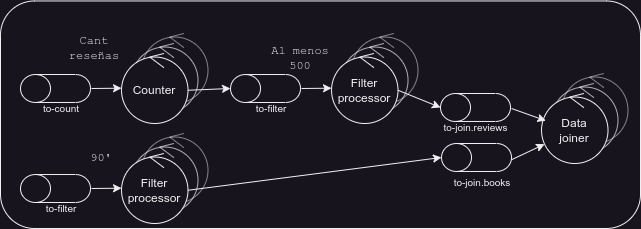

The diagram above was exported from draw.io. Its source (the exported page's mxGraphModel, read from the mxfile embedded in the PNG):
<mxGraphModel dx="1434" dy="1643" grid="1" gridSize="10" guides="1" tooltips="1" connect="1" arrows="1" fold="1" page="0" pageScale="1" pageWidth="827" pageHeight="1169" math="0" shadow="0">
  <root>
    <mxCell id="0" />
    <mxCell id="1" parent="0" />
    <mxCell id="2" value="" style="group" vertex="1" connectable="0" parent="1">
      <mxGeometry x="1051.03" y="-190" width="76.47000000000003" height="90" as="geometry" />
    </mxCell>
    <mxCell id="3" value="" style="ellipse;whiteSpace=wrap;html=1;aspect=fixed;fillColor=none;opacity=50;" vertex="1" parent="2">
      <mxGeometry x="10" y="3.530000000000001" width="66.47" height="66.47" as="geometry" />
    </mxCell>
    <mxCell id="4" value="" style="endArrow=none;html=1;rounded=0;opacity=50;" edge="1" parent="2">
      <mxGeometry width="50" height="50" relative="1" as="geometry">
        <mxPoint x="38.235000000000014" y="3.529411764705884" as="sourcePoint" />
        <mxPoint x="52.352499999999964" as="targetPoint" />
      </mxGeometry>
    </mxCell>
    <mxCell id="5" value="" style="endArrow=none;html=1;rounded=0;opacity=50;" edge="1" parent="2">
      <mxGeometry width="50" height="50" relative="1" as="geometry">
        <mxPoint x="38.235000000000014" y="3.529411764705884" as="sourcePoint" />
        <mxPoint x="52.352499999999964" y="14.117647058823536" as="targetPoint" />
      </mxGeometry>
    </mxCell>
    <mxCell id="6" value="" style="group" vertex="1" connectable="0" parent="2">
      <mxGeometry y="10" width="66.47000000000003" height="80" as="geometry" />
    </mxCell>
    <mxCell id="7" value="" style="ellipse;whiteSpace=wrap;html=1;aspect=fixed;fillColor=none;container=0;opacity=70;" vertex="1" parent="6">
      <mxGeometry y="3.5299999999999727" width="66.47" height="66.47" as="geometry" />
    </mxCell>
    <mxCell id="8" value="" style="endArrow=none;html=1;rounded=0;opacity=70;" edge="1" parent="6">
      <mxGeometry width="50" height="50" relative="1" as="geometry">
        <mxPoint x="28.235000000000014" y="3.5294117647058556" as="sourcePoint" />
        <mxPoint x="42.352499999999964" as="targetPoint" />
      </mxGeometry>
    </mxCell>
    <mxCell id="9" value="" style="endArrow=none;html=1;rounded=0;opacity=70;" edge="1" parent="6">
      <mxGeometry width="50" height="50" relative="1" as="geometry">
        <mxPoint x="28.235000000000014" y="3.5294117647058556" as="sourcePoint" />
        <mxPoint x="42.352499999999964" y="14.117647058823536" as="targetPoint" />
      </mxGeometry>
    </mxCell>
    <mxCell id="10" value="Counter" style="ellipse;whiteSpace=wrap;html=1;aspect=fixed;fillColor=default;" vertex="1" parent="6">
      <mxGeometry x="-10" y="13.53" width="66.47" height="66.47" as="geometry" />
    </mxCell>
    <mxCell id="11" value="" style="endArrow=none;html=1;rounded=0;" edge="1" parent="6">
      <mxGeometry width="50" height="50" relative="1" as="geometry">
        <mxPoint x="18.235" y="13.529411764705882" as="sourcePoint" />
        <mxPoint x="32.3525" y="10" as="targetPoint" />
      </mxGeometry>
    </mxCell>
    <mxCell id="12" value="" style="endArrow=none;html=1;rounded=0;" edge="1" parent="6">
      <mxGeometry width="50" height="50" relative="1" as="geometry">
        <mxPoint x="18.235" y="13.529411764705882" as="sourcePoint" />
        <mxPoint x="32.3525" y="24.11764705882353" as="targetPoint" />
      </mxGeometry>
    </mxCell>
    <mxCell id="13" value="" style="group" vertex="1" connectable="0" parent="1">
      <mxGeometry x="940.015" y="-148.985" width="71.01499999999999" height="48.985000000000014" as="geometry" />
    </mxCell>
    <mxCell id="14" value="" style="shape=cylinder3;whiteSpace=wrap;html=1;boundedLbl=1;backgroundOutline=1;size=15;fillColor=none;rotation=-90;" vertex="1" parent="13">
      <mxGeometry x="21.014999999999986" y="-21.014999999999986" width="27.97" height="70" as="geometry" />
    </mxCell>
    <mxCell id="15" value="to-count" style="text;html=1;align=center;verticalAlign=middle;whiteSpace=wrap;rounded=0;fontSize=10;horizontal=1;" vertex="1" parent="13">
      <mxGeometry x="11.014999999999986" y="18.985000000000014" width="60" height="30" as="geometry" />
    </mxCell>
    <mxCell id="16" value="" style="endArrow=classic;html=1;rounded=0;" edge="1" parent="1">
      <mxGeometry width="50" height="50" relative="1" as="geometry">
        <mxPoint x="1011.03" y="-135" as="sourcePoint" />
        <mxPoint x="1041.03" y="-135.32" as="targetPoint" />
      </mxGeometry>
    </mxCell>
    <mxCell id="17" value="" style="group" vertex="1" connectable="0" parent="1">
      <mxGeometry x="1261.04" y="-190" width="76.47000000000003" height="90" as="geometry" />
    </mxCell>
    <mxCell id="18" value="" style="ellipse;whiteSpace=wrap;html=1;aspect=fixed;fillColor=none;opacity=50;" vertex="1" parent="17">
      <mxGeometry x="10" y="3.530000000000001" width="66.47" height="66.47" as="geometry" />
    </mxCell>
    <mxCell id="19" value="" style="endArrow=none;html=1;rounded=0;opacity=50;" edge="1" parent="17">
      <mxGeometry width="50" height="50" relative="1" as="geometry">
        <mxPoint x="38.235000000000014" y="3.529411764705884" as="sourcePoint" />
        <mxPoint x="52.352499999999964" as="targetPoint" />
      </mxGeometry>
    </mxCell>
    <mxCell id="20" value="" style="endArrow=none;html=1;rounded=0;opacity=50;" edge="1" parent="17">
      <mxGeometry width="50" height="50" relative="1" as="geometry">
        <mxPoint x="38.235000000000014" y="3.529411764705884" as="sourcePoint" />
        <mxPoint x="52.352499999999964" y="14.117647058823536" as="targetPoint" />
      </mxGeometry>
    </mxCell>
    <mxCell id="21" value="" style="group" vertex="1" connectable="0" parent="17">
      <mxGeometry y="10" width="66.47000000000003" height="80" as="geometry" />
    </mxCell>
    <mxCell id="22" value="" style="ellipse;whiteSpace=wrap;html=1;aspect=fixed;fillColor=none;container=0;opacity=70;" vertex="1" parent="21">
      <mxGeometry y="3.5299999999999727" width="66.47" height="66.47" as="geometry" />
    </mxCell>
    <mxCell id="23" value="" style="endArrow=none;html=1;rounded=0;opacity=70;" edge="1" parent="21">
      <mxGeometry width="50" height="50" relative="1" as="geometry">
        <mxPoint x="28.235000000000014" y="3.5294117647058556" as="sourcePoint" />
        <mxPoint x="42.352499999999964" as="targetPoint" />
      </mxGeometry>
    </mxCell>
    <mxCell id="24" value="" style="endArrow=none;html=1;rounded=0;opacity=70;" edge="1" parent="21">
      <mxGeometry width="50" height="50" relative="1" as="geometry">
        <mxPoint x="28.235000000000014" y="3.5294117647058556" as="sourcePoint" />
        <mxPoint x="42.352499999999964" y="14.117647058823536" as="targetPoint" />
      </mxGeometry>
    </mxCell>
    <mxCell id="25" value="Filter processor" style="ellipse;whiteSpace=wrap;html=1;aspect=fixed;fillColor=default;" vertex="1" parent="21">
      <mxGeometry x="-10" y="13.53" width="66.47" height="66.47" as="geometry" />
    </mxCell>
    <mxCell id="26" value="" style="endArrow=none;html=1;rounded=0;" edge="1" parent="21">
      <mxGeometry width="50" height="50" relative="1" as="geometry">
        <mxPoint x="18.235" y="13.529411764705882" as="sourcePoint" />
        <mxPoint x="32.3525" y="10" as="targetPoint" />
      </mxGeometry>
    </mxCell>
    <mxCell id="27" value="" style="endArrow=none;html=1;rounded=0;" edge="1" parent="21">
      <mxGeometry width="50" height="50" relative="1" as="geometry">
        <mxPoint x="18.235" y="13.529411764705882" as="sourcePoint" />
        <mxPoint x="32.3525" y="24.11764705882353" as="targetPoint" />
      </mxGeometry>
    </mxCell>
    <mxCell id="28" value="" style="group" vertex="1" connectable="0" parent="1">
      <mxGeometry x="1150.0249999999999" y="-148.985" width="71.01499999999999" height="48.985000000000014" as="geometry" />
    </mxCell>
    <mxCell id="29" value="" style="shape=cylinder3;whiteSpace=wrap;html=1;boundedLbl=1;backgroundOutline=1;size=15;fillColor=none;rotation=-90;" vertex="1" parent="28">
      <mxGeometry x="21.014999999999986" y="-21.014999999999986" width="27.97" height="70" as="geometry" />
    </mxCell>
    <mxCell id="30" value="to-filter" style="text;html=1;align=center;verticalAlign=middle;whiteSpace=wrap;rounded=0;fontSize=10;horizontal=1;" vertex="1" parent="28">
      <mxGeometry x="11.014999999999986" y="18.985000000000014" width="60" height="30" as="geometry" />
    </mxCell>
    <mxCell id="31" value="" style="endArrow=classic;html=1;rounded=0;" edge="1" parent="1">
      <mxGeometry width="50" height="50" relative="1" as="geometry">
        <mxPoint x="1221.04" y="-135" as="sourcePoint" />
        <mxPoint x="1251.04" y="-135.32" as="targetPoint" />
      </mxGeometry>
    </mxCell>
    <mxCell id="32" style="rounded=0;orthogonalLoop=1;jettySize=auto;html=1;exitX=1;exitY=0.5;exitDx=0;exitDy=0;entryX=0.5;entryY=0;entryDx=0;entryDy=0;entryPerimeter=0;" edge="1" source="10" target="29" parent="1">
      <mxGeometry relative="1" as="geometry" />
    </mxCell>
    <mxCell id="33" value="" style="group" vertex="1" connectable="0" parent="1">
      <mxGeometry x="1051.02" y="-90" width="76.47000000000003" height="90" as="geometry" />
    </mxCell>
    <mxCell id="34" value="" style="ellipse;whiteSpace=wrap;html=1;aspect=fixed;fillColor=none;opacity=50;" vertex="1" parent="33">
      <mxGeometry x="10" y="3.530000000000001" width="66.47" height="66.47" as="geometry" />
    </mxCell>
    <mxCell id="35" value="" style="endArrow=none;html=1;rounded=0;opacity=50;" edge="1" parent="33">
      <mxGeometry width="50" height="50" relative="1" as="geometry">
        <mxPoint x="38.235000000000014" y="3.529411764705884" as="sourcePoint" />
        <mxPoint x="52.352499999999964" as="targetPoint" />
      </mxGeometry>
    </mxCell>
    <mxCell id="36" value="" style="endArrow=none;html=1;rounded=0;opacity=50;" edge="1" parent="33">
      <mxGeometry width="50" height="50" relative="1" as="geometry">
        <mxPoint x="38.235000000000014" y="3.529411764705884" as="sourcePoint" />
        <mxPoint x="52.352499999999964" y="14.117647058823536" as="targetPoint" />
      </mxGeometry>
    </mxCell>
    <mxCell id="37" value="" style="group" vertex="1" connectable="0" parent="33">
      <mxGeometry y="10" width="66.47000000000003" height="80" as="geometry" />
    </mxCell>
    <mxCell id="38" value="" style="ellipse;whiteSpace=wrap;html=1;aspect=fixed;fillColor=none;container=0;opacity=70;" vertex="1" parent="37">
      <mxGeometry y="3.5299999999999727" width="66.47" height="66.47" as="geometry" />
    </mxCell>
    <mxCell id="39" value="" style="endArrow=none;html=1;rounded=0;opacity=70;" edge="1" parent="37">
      <mxGeometry width="50" height="50" relative="1" as="geometry">
        <mxPoint x="28.235000000000014" y="3.5294117647058556" as="sourcePoint" />
        <mxPoint x="42.352499999999964" as="targetPoint" />
      </mxGeometry>
    </mxCell>
    <mxCell id="40" value="" style="endArrow=none;html=1;rounded=0;opacity=70;" edge="1" parent="37">
      <mxGeometry width="50" height="50" relative="1" as="geometry">
        <mxPoint x="28.235000000000014" y="3.5294117647058556" as="sourcePoint" />
        <mxPoint x="42.352499999999964" y="14.117647058823536" as="targetPoint" />
      </mxGeometry>
    </mxCell>
    <mxCell id="41" value="Filter processor" style="ellipse;whiteSpace=wrap;html=1;aspect=fixed;fillColor=default;" vertex="1" parent="37">
      <mxGeometry x="-10" y="13.53" width="66.47" height="66.47" as="geometry" />
    </mxCell>
    <mxCell id="42" value="" style="endArrow=none;html=1;rounded=0;" edge="1" parent="37">
      <mxGeometry width="50" height="50" relative="1" as="geometry">
        <mxPoint x="18.235" y="13.529411764705882" as="sourcePoint" />
        <mxPoint x="32.3525" y="10" as="targetPoint" />
      </mxGeometry>
    </mxCell>
    <mxCell id="43" value="" style="endArrow=none;html=1;rounded=0;" edge="1" parent="37">
      <mxGeometry width="50" height="50" relative="1" as="geometry">
        <mxPoint x="18.235" y="13.529411764705882" as="sourcePoint" />
        <mxPoint x="32.3525" y="24.11764705882353" as="targetPoint" />
      </mxGeometry>
    </mxCell>
    <mxCell id="44" value="" style="group" vertex="1" connectable="0" parent="1">
      <mxGeometry x="940.0049999999999" y="-48.985000000000014" width="71.01499999999999" height="48.985000000000014" as="geometry" />
    </mxCell>
    <mxCell id="45" value="" style="shape=cylinder3;whiteSpace=wrap;html=1;boundedLbl=1;backgroundOutline=1;size=15;fillColor=none;rotation=-90;" vertex="1" parent="44">
      <mxGeometry x="21.014999999999986" y="-21.014999999999986" width="27.97" height="70" as="geometry" />
    </mxCell>
    <mxCell id="46" value="to-filter" style="text;html=1;align=center;verticalAlign=middle;whiteSpace=wrap;rounded=0;fontSize=10;horizontal=1;" vertex="1" parent="44">
      <mxGeometry x="11.014999999999986" y="18.985000000000014" width="60" height="30" as="geometry" />
    </mxCell>
    <mxCell id="47" value="" style="endArrow=classic;html=1;rounded=0;" edge="1" parent="1">
      <mxGeometry width="50" height="50" relative="1" as="geometry">
        <mxPoint x="1011.02" y="-35" as="sourcePoint" />
        <mxPoint x="1041.02" y="-35.31999999999999" as="targetPoint" />
      </mxGeometry>
    </mxCell>
    <mxCell id="48" value="" style="group" vertex="1" connectable="0" parent="1">
      <mxGeometry x="1471.02" y="-150" width="76.47000000000003" height="90" as="geometry" />
    </mxCell>
    <mxCell id="49" value="" style="ellipse;whiteSpace=wrap;html=1;aspect=fixed;fillColor=none;opacity=50;" vertex="1" parent="48">
      <mxGeometry x="10" y="3.530000000000001" width="66.47" height="66.47" as="geometry" />
    </mxCell>
    <mxCell id="50" value="" style="endArrow=none;html=1;rounded=0;opacity=50;" edge="1" parent="48">
      <mxGeometry width="50" height="50" relative="1" as="geometry">
        <mxPoint x="38.235000000000014" y="3.529411764705884" as="sourcePoint" />
        <mxPoint x="52.352499999999964" as="targetPoint" />
      </mxGeometry>
    </mxCell>
    <mxCell id="51" value="" style="endArrow=none;html=1;rounded=0;opacity=50;" edge="1" parent="48">
      <mxGeometry width="50" height="50" relative="1" as="geometry">
        <mxPoint x="38.235000000000014" y="3.529411764705884" as="sourcePoint" />
        <mxPoint x="52.352499999999964" y="14.117647058823536" as="targetPoint" />
      </mxGeometry>
    </mxCell>
    <mxCell id="52" value="" style="group" vertex="1" connectable="0" parent="48">
      <mxGeometry y="10" width="66.47000000000003" height="80" as="geometry" />
    </mxCell>
    <mxCell id="53" value="" style="ellipse;whiteSpace=wrap;html=1;aspect=fixed;fillColor=none;container=0;opacity=70;" vertex="1" parent="52">
      <mxGeometry y="3.5299999999999727" width="66.47" height="66.47" as="geometry" />
    </mxCell>
    <mxCell id="54" value="" style="endArrow=none;html=1;rounded=0;opacity=70;" edge="1" parent="52">
      <mxGeometry width="50" height="50" relative="1" as="geometry">
        <mxPoint x="28.235000000000014" y="3.5294117647058556" as="sourcePoint" />
        <mxPoint x="42.352499999999964" as="targetPoint" />
      </mxGeometry>
    </mxCell>
    <mxCell id="55" value="" style="endArrow=none;html=1;rounded=0;opacity=70;" edge="1" parent="52">
      <mxGeometry width="50" height="50" relative="1" as="geometry">
        <mxPoint x="28.235000000000014" y="3.5294117647058556" as="sourcePoint" />
        <mxPoint x="42.352499999999964" y="14.117647058823536" as="targetPoint" />
      </mxGeometry>
    </mxCell>
    <mxCell id="56" value="Data&lt;div&gt;joiner&lt;/div&gt;" style="ellipse;whiteSpace=wrap;html=1;aspect=fixed;fillColor=default;" vertex="1" parent="52">
      <mxGeometry x="-10" y="13.53" width="66.47" height="66.47" as="geometry" />
    </mxCell>
    <mxCell id="57" value="" style="endArrow=none;html=1;rounded=0;" edge="1" parent="52">
      <mxGeometry width="50" height="50" relative="1" as="geometry">
        <mxPoint x="18.235" y="13.529411764705882" as="sourcePoint" />
        <mxPoint x="32.3525" y="10" as="targetPoint" />
      </mxGeometry>
    </mxCell>
    <mxCell id="58" value="" style="endArrow=none;html=1;rounded=0;" edge="1" parent="52">
      <mxGeometry width="50" height="50" relative="1" as="geometry">
        <mxPoint x="18.235" y="13.529411764705882" as="sourcePoint" />
        <mxPoint x="32.3525" y="24.11764705882353" as="targetPoint" />
      </mxGeometry>
    </mxCell>
    <mxCell id="59" value="" style="group" vertex="1" connectable="0" parent="1">
      <mxGeometry x="1361.015" y="-80.005" width="71.01499999999999" height="48.989999999999995" as="geometry" />
    </mxCell>
    <mxCell id="60" value="" style="shape=cylinder3;whiteSpace=wrap;html=1;boundedLbl=1;backgroundOutline=1;size=15;fillColor=none;rotation=-90;" vertex="1" parent="59">
      <mxGeometry x="21.014999999999986" y="-21.014999999999986" width="27.97" height="70" as="geometry" />
    </mxCell>
    <mxCell id="61" value="to-join.books" style="text;html=1;align=center;verticalAlign=middle;whiteSpace=wrap;rounded=0;fontSize=10;horizontal=1;" vertex="1" parent="59">
      <mxGeometry x="11.01" y="30" width="60" height="18.99" as="geometry" />
    </mxCell>
    <mxCell id="62" value="" style="group" vertex="1" connectable="0" parent="1">
      <mxGeometry x="1360.0049999999999" y="-130.005" width="71.01499999999999" height="48.989999999999995" as="geometry" />
    </mxCell>
    <mxCell id="63" value="" style="shape=cylinder3;whiteSpace=wrap;html=1;boundedLbl=1;backgroundOutline=1;size=15;fillColor=none;rotation=-90;" vertex="1" parent="62">
      <mxGeometry x="21.014999999999986" y="-21.014999999999986" width="27.97" height="70" as="geometry" />
    </mxCell>
    <mxCell id="64" value="to-join.reviews" style="text;html=1;align=center;verticalAlign=middle;whiteSpace=wrap;rounded=0;fontSize=10;horizontal=1;" vertex="1" parent="62">
      <mxGeometry y="18.99" width="71.01" height="30" as="geometry" />
    </mxCell>
    <mxCell id="65" value="" style="endArrow=classic;html=1;rounded=0;entryX=0.066;entryY=0.357;entryDx=0;entryDy=0;entryPerimeter=0;" edge="1" target="56" parent="1">
      <mxGeometry width="50" height="50" relative="1" as="geometry">
        <mxPoint x="1431.02" y="-115" as="sourcePoint" />
        <mxPoint x="1461.02" y="-115.32" as="targetPoint" />
      </mxGeometry>
    </mxCell>
    <mxCell id="66" value="" style="endArrow=classic;html=1;rounded=0;" edge="1" target="56" parent="1">
      <mxGeometry width="50" height="50" relative="1" as="geometry">
        <mxPoint x="1431.02" y="-63.75" as="sourcePoint" />
        <mxPoint x="1461.02" y="-64.07" as="targetPoint" />
      </mxGeometry>
    </mxCell>
    <mxCell id="67" style="rounded=0;orthogonalLoop=1;jettySize=auto;html=1;exitX=1;exitY=0.5;exitDx=0;exitDy=0;entryX=0.5;entryY=0;entryDx=0;entryDy=0;entryPerimeter=0;" edge="1" source="25" target="63" parent="1">
      <mxGeometry relative="1" as="geometry" />
    </mxCell>
    <mxCell id="68" style="rounded=0;orthogonalLoop=1;jettySize=auto;html=1;exitX=1;exitY=0.5;exitDx=0;exitDy=0;entryX=0.5;entryY=0;entryDx=0;entryDy=0;entryPerimeter=0;" edge="1" source="41" target="60" parent="1">
      <mxGeometry relative="1" as="geometry" />
    </mxCell>
    <mxCell id="69" value="Cant reseñas&lt;span style=&quot;color: rgba(0, 0, 0, 0); font-family: monospace; font-size: 0px; text-align: start; text-wrap: nowrap;&quot;&gt;%3CmxGraphModel%3E%3Croot%3E%3CmxCell%20id%3D%220%22%2F%3E%3CmxCell%20id%3D%221%22%20parent%3D%220%22%2F%3E%3CmxCell%20id%3D%222%22%20value%3D%22Category%22%20style%3D%22text%3Bhtml%3D1%3Balign%3Dcenter%3BverticalAlign%3Dmiddle%3BwhiteSpace%3Dwrap%3Brounded%3D0%3BfontFamily%3DCourier%20New%3B%22%20vertex%3D%221%22%20parent%3D%221%22%3E%3CmxGeometry%20x%3D%22970%22%20y%3D%22-410%22%20width%3D%2260%22%20height%3D%2230%22%20as%3D%22geometry%22%2F%3E%3C%2FmxCell%3E%3C%2Froot%3E%3C%2FmxGraphModel%3E&lt;/span&gt;&lt;span style=&quot;color: rgba(0, 0, 0, 0); font-family: monospace; font-size: 0px; text-align: start; text-wrap: nowrap;&quot;&gt;%3CmxGraphModel%3E%3Croot%3E%3CmxCell%20id%3D%220%22%2F%3E%3CmxCell%20id%3D%221%22%20parent%3D%220%22%2F%3E%3CmxCell%20id%3D%222%22%20value%3D%22Category%22%20style%3D%22text%3Bhtml%3D1%3Balign%3Dcenter%3BverticalAlign%3Dmiddle%3BwhiteSpace%3Dwrap%3Brounded%3D0%3BfontFamily%3DCourier%20New%3B%22%20vertex%3D%221%22%20parent%3D%221%22%3E%3CmxGeometry%20x%3D%22970%22%20y%3D%22-410%22%20width%3D%2260%22%20height%3D%2230%22%20as%3D%22geometry%22%2F%3E%3C%2FmxCell%3E%3C%2Froot%3E%3C%2FmxGraphModel%3E&lt;/span&gt;" style="text;html=1;align=center;verticalAlign=middle;whiteSpace=wrap;rounded=0;fontFamily=Courier New;" vertex="1" parent="1">
      <mxGeometry x="984.49" y="-190" width="60" height="30" as="geometry" />
    </mxCell>
    <mxCell id="70" value="Al menos 500" style="text;html=1;align=center;verticalAlign=middle;whiteSpace=wrap;rounded=0;fontFamily=Courier New;" vertex="1" parent="1">
      <mxGeometry x="1190" y="-180" width="60" height="30" as="geometry" />
    </mxCell>
    <mxCell id="71" value="90'" style="text;html=1;align=center;verticalAlign=middle;whiteSpace=wrap;rounded=0;fontFamily=Courier New;" vertex="1" parent="1">
      <mxGeometry x="991.03" y="-80.00999999999999" width="60" height="30" as="geometry" />
    </mxCell>
    <mxCell id="72" value="" style="rounded=1;whiteSpace=wrap;html=1;fillColor=none;" vertex="1" parent="1">
      <mxGeometry x="920" y="-222.53" width="640" height="227.51" as="geometry" />
    </mxCell>
  </root>
</mxGraphModel>